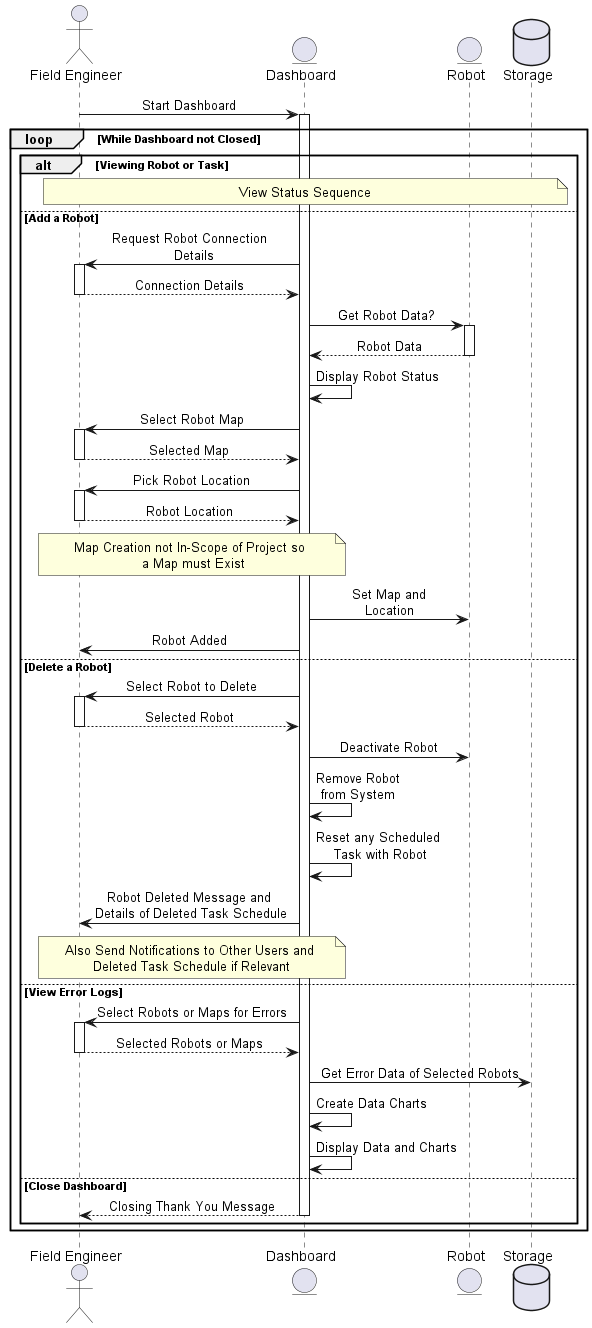

The diagram above was rendered by PlantUML. Its source (embedded in the PNG):
@startuml field_engineer

skinparam sequenceMessageAlign center
skinparam NoteTextAlignment center
actor Field_Engineer as "Field Engineer"
entity Dashboard
entity Robot
database Storage

Field_Engineer -> Dashboard: Start Dashboard
activate Dashboard
loop While Dashboard not Closed
alt Viewing Robot or Task
    note across: View Status Sequence
else Add a Robot
    Dashboard -> Field_Engineer: Request Robot Connection \n Details
    activate Field_Engineer
    return Connection Details
    Dashboard -> Robot: Get Robot Data?
    activate Robot
    return Robot Data
    Dashboard -> Dashboard: Display Robot Status
    Dashboard -> Field_Engineer: Select Robot Map
    activate Field_Engineer
    return Selected Map
    Dashboard -> Field_Engineer: Pick Robot Location
    activate Field_Engineer
    return Robot Location
    note over Field_Engineer, Dashboard: Map Creation not In-Scope of Project so \n a Map must Exist
    Dashboard -> Robot: Set Map and\nLocation
    Dashboard -> Field_Engineer: Robot Added
else Delete a Robot
    Dashboard -> Field_Engineer: Select Robot to Delete
    activate Field_Engineer
    return Selected Robot
    Dashboard -> Robot: Deactivate Robot
    Dashboard -> Dashboard: Remove Robot\nfrom System
    Dashboard -> Dashboard: Reset any Scheduled \nTask with Robot
    Dashboard -> Field_Engineer: Robot Deleted Message and\n Details of Deleted Task Schedule
    note over Field_Engineer, Dashboard: Also Send Notifications to Other Users and \nDeleted Task Schedule if Relevant
else View Error Logs
    Dashboard -> Field_Engineer: Select Robots or Maps for Errors
    activate Field_Engineer
    return Selected Robots or Maps
    Dashboard -> Storage: Get Error Data of Selected Robots
    Dashboard -> Dashboard: Create Data Charts
    Dashboard -> Dashboard: Display Data and Charts
else Close Dashboard
    return Closing Thank You Message
end
end

@enduml